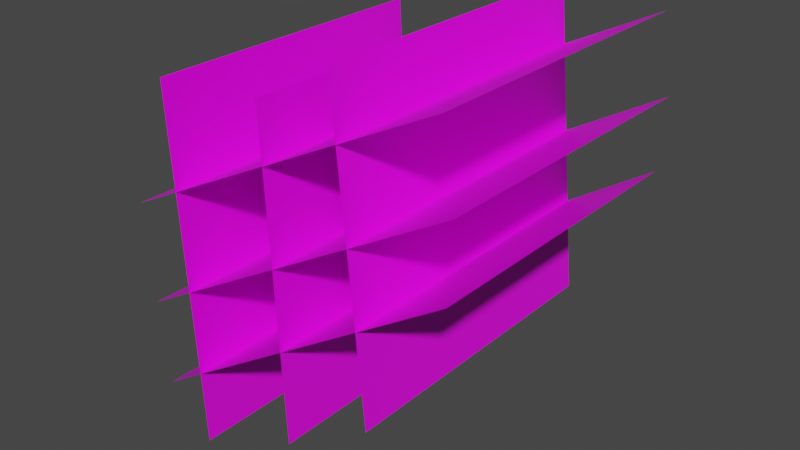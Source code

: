 # Source: Flowers_03.blend  (saved by Blender 2.92.15; exported with 4.5.12 LTS)
import bpy
from mathutils import Matrix  # noqa: F401  (used for matrix-valued properties, if any)

bpy.ops.wm.read_factory_settings(use_empty=True)
scene = bpy.context.scene
scene.name = 'Scene'

# ---- images (referenced by path relative to the original .blend; pixels are not part of the script)
import os
ASSET_DIR = os.environ.get("B2B_ASSET_DIR", "")  # directory of the original .blend (textures are referenced by path, not embedded)
HERE = os.path.dirname(os.path.abspath(__file__))  # packed textures are extracted next to this script under _unpacked/

def load_image(name, relpath, width, height, colorspace="sRGB"):
    """Load a texture the original file referenced (path relative to the .blend, or extracted next to this script)."""
    p = next((c for c in (os.path.join(HERE, relpath), os.path.join(ASSET_DIR, relpath)) if relpath and os.path.exists(c)), "")
    if p:
        img = bpy.data.images.load(p, check_existing=True)
        img.name = name
    else:  # same state as the original file: an image datablock whose file is absent (Cycles renders it pink)
        img = bpy.data.images.new(name, width, height)
        img.source = "FILE"
        img.filepath = "//" + (relpath or name)
    img.colorspace_settings.name = colorspace
    return img
img_grassflower03_tga = load_image('grassFlower03.tga', 'grassFlower03.tga', 1024, 1024, 'sRGB')

# ---- materials (node trees are filled in below, after node groups)
mat_flower = bpy.data.materials.new('Flower')
mat_flower.use_transparent_shadow = False

# ---- material node trees
mat_flower.use_nodes = True; mat_flower.node_tree.nodes.clear()
_N = mat_flower.node_tree.nodes; _L = mat_flower.node_tree.links
n0 = _N.new('ShaderNodeBsdfPrincipled'); n0.name = 'Principled BSDF'; n0.location = (10, 300)
n0.distribution = 'GGX'
n0.subsurface_method = 'BURLEY'
n0.inputs[3].default_value = 1.45
n0.inputs[27].default_value = (0.0, 0.0, 0.0, 1.0)
n0.inputs[28].default_value = 1.0
n1 = _N.new('ShaderNodeOutputMaterial'); n1.name = 'Material Output'; n1.location = (743, 296)
n2 = _N.new('ShaderNodeMixShader'); n2.name = 'Mix Shader'; n2.location = (483, 263)
n3 = _N.new('ShaderNodeBsdfTransparent'); n3.name = 'Transparent BSDF'; n3.location = (269, 425)
n4 = _N.new('ShaderNodeTexImage'); n4.name = 'Image Texture'; n4.location = (-337, 252)
n4.image = img_grassflower03_tga
_L.new(n4.outputs[0], n0.inputs[0])
_L.new(n2.outputs[0], n1.inputs[0])
_L.new(n3.outputs[0], n2.inputs[1])
_L.new(n4.outputs[1], n2.inputs[0])
_L.new(n0.outputs[0], n2.inputs[2])
n1.is_active_output = True

# ---- world
world_world = bpy.data.worlds.new('World'); scene.world = world_world
world_world.use_nodes = True; world_world.node_tree.nodes.clear()
_N = world_world.node_tree.nodes; _L = world_world.node_tree.links
n0 = _N.new('ShaderNodeOutputWorld'); n0.name = 'World Output'; n0.location = (300, 300)
n1 = _N.new('ShaderNodeBackground'); n1.name = 'Background'; n1.location = (10, 300)
n1.inputs[0].default_value = (0.05088, 0.05088, 0.05088, 1.0)
_L.new(n1.outputs[0], n0.inputs[0])
n0.is_active_output = True
world_world.color = (0.05088, 0.05088, 0.05088)
world_world.use_sun_shadow = False
world_world.sun_shadow_jitter_overblur = 0.0

# ---- meshes
me_plane = bpy.data.meshes.new('Plane')
me_plane.from_pydata([(-0.9421, -0.007912, -2.124), (1.192, -0.007912, -0.7546), (-0.9421, 1.992, -2.124), (1.192, 1.992, -0.7546), (-0.7518, 1.992, -0.07311), (-0.6298, 1.992, -2.427), (-0.7518, -0.007912, -0.07311), (-0.6298, -0.007912, -2.427), (0.4811, -0.007912, 0.2697), (0.679, -0.007912, -1.72), (0.4811, 1.992, 0.2697), (0.679, 1.992, -1.72), (-1.06, -0.007912, -0.9149), (1.15, -0.007912, 0.1986), (-1.06, 1.992, -0.9149), (1.15, 1.992, 0.1986), (-1.009, -0.007912, -1.568), (1.223, -0.007912, -0.2841), (-1.009, 1.992, -1.568), (1.223, 1.992, -0.2841), (-0.01466, -0.007912, -0.01607), (0.08706, -0.007912, -2.095), (-0.01466, 1.992, -0.01607), (0.08706, 1.992, -2.095)], [], [(0, 1, 3, 2), (7, 6, 4, 5), (8, 9, 11, 10), (12, 13, 15, 14), (16, 17, 19, 18), (20, 21, 23, 22)])
_uv = me_plane.uv_layers.new(name='UVMap')
_uv.uv.foreach_set('vector', [0.0, 0.0, 1.0, 0.0, 1.0, 1.0, 0.0, 1.0, 0.0, 0.0, 1.0, 0.0, 1.0, 1.0, 0.0, 1.0, 0.0, 0.0, 1.0, 0.0, 1.0, 1.0, 0.0, 1.0, 0.0, 0.0, 1.0, 0.0, 1.0, 1.0, 0.0, 1.0, 0.0, 0.0, 1.0, 0.0, 1.0, 1.0, 0.0, 1.0, 0.0, 0.0, 1.0, 0.0, 1.0, 1.0, 0.0, 1.0])
me_plane.materials.append(mat_flower)
me_plane.use_remesh_fix_poles = True
me_plane.use_remesh_preserve_attributes = False
me_plane.use_mirror_vertex_groups = False
me_plane.update()

# ---- objects
ob_flowers_03 = bpy.data.objects.new('Flowers 03', me_plane)

# ---- transforms, parenting, visibility, modifiers, constraints
ob_flowers_03.location = (0.0, 0.0, 1.0)
ob_flowers_03.lineart.crease_threshold = 0.0

# ---- collection membership
scene.collection.objects.link(ob_flowers_03)

# ---- scene / render settings (as saved in the file)
scene.frame_start = 1; scene.frame_end = 250; scene.frame_set(1)
scene.render.engine = 'BLENDER_EEVEE_NEXT'
scene.cycles.use_denoising = False
scene.cycles.samples = 128
scene.cycles.sampling_pattern = 'TABULATED_SOBOL'
scene.cycles.use_adaptive_sampling = False
scene.cycles.use_light_tree = False
scene.view_settings.view_transform = 'Filmic'
bpy.context.view_layer.update()

# ---- added for rendering (the .blend has no active camera and no usable light): camera, sun
cam_auto = bpy.data.cameras.new('AutoCamera')
cam_auto.lens = 50.0
cam_auto.sensor_width = 36.0
cam_auto.clip_end = 1000.0
ob_auto_camera = bpy.data.objects.new('AutoCamera', cam_auto)
scene.collection.objects.link(ob_auto_camera)
ob_auto_camera.location = (3.83807, -3.51608, 2.92669)
ob_auto_camera.rotation_euler = (1.09748, -7.21219e-08, 0.694738)
scene.camera = ob_auto_camera
light_auto_sun = bpy.data.lights.new('AutoSun', 'SUN')
light_auto_sun.energy = 3.0
light_auto_sun.angle = 0.0523599
ob_auto_sun = bpy.data.objects.new('AutoSun', light_auto_sun)
scene.collection.objects.link(ob_auto_sun)
ob_auto_sun.rotation_euler = (0.872665, 0.174533, 0.523599)
bpy.context.view_layer.update()
